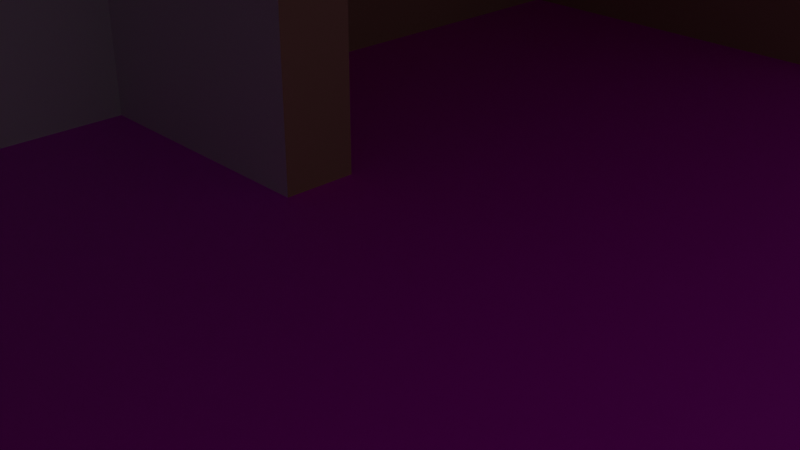 # Source: house.blend  (saved by Blender 2.90.8; exported with 4.5.12 LTS)
import bpy
from mathutils import Matrix  # noqa: F401  (used for matrix-valued properties, if any)

bpy.ops.wm.read_factory_settings(use_empty=True)
scene = bpy.context.scene
scene.name = 'Scene'

# ---- collections
col_collection = bpy.data.collections.new('Collection'); scene.collection.children.link(col_collection)

# ---- images (referenced by path relative to the original .blend; pixels are not part of the script)
import os
ASSET_DIR = os.environ.get("B2B_ASSET_DIR", "")  # directory of the original .blend (textures are referenced by path, not embedded)
HERE = os.path.dirname(os.path.abspath(__file__))  # packed textures are extracted next to this script under _unpacked/

def load_image(name, relpath, width, height, colorspace="sRGB"):
    """Load a texture the original file referenced (path relative to the .blend, or extracted next to this script)."""
    p = next((c for c in (os.path.join(HERE, relpath), os.path.join(ASSET_DIR, relpath)) if relpath and os.path.exists(c)), "")
    if p:
        img = bpy.data.images.load(p, check_existing=True)
        img.name = name
    else:  # same state as the original file: an image datablock whose file is absent (Cycles renders it pink)
        img = bpy.data.images.new(name, width, height)
        img.source = "FILE"
        img.filepath = "//" + (relpath or name)
    img.colorspace_settings.name = colorspace
    return img
img_hall_floor_texture_jpg = load_image('Hall Floor texture.jpg', 'Hall Floor texture.jpg', 1024, 1024, 'sRGB')
img_kitchen_floor_texture_jpg = load_image('Kitchen Floor texture.jpg', 'Kitchen Floor texture.jpg', 1024, 1024, 'sRGB')

# ---- materials (node trees are filled in below, after node groups)
mat_house_hallwall = bpy.data.materials.new('House_HallWall')
mat_house_hallwall.alpha_threshold = 0.0
mat_house_hallwall.use_transparent_shadow = False
mat_house_hallwall.line_color = (0.0, 0.0, 0.0, 1.0)
mat_house_roof = bpy.data.materials.new('House_Roof')
mat_house_roof.use_transparent_shadow = False
mat_house_hallfloor = bpy.data.materials.new('House_HallFloor')
mat_house_hallfloor.use_transparent_shadow = False
mat_house_kitchenfloor = bpy.data.materials.new('House_KitchenFloor')
mat_house_kitchenfloor.use_transparent_shadow = False
mat_house_kitchenwall = bpy.data.materials.new('House_KitchenWall')
mat_house_kitchenwall.use_transparent_shadow = False

# ---- material node trees
mat_house_hallwall.use_nodes = True; mat_house_hallwall.node_tree.nodes.clear()
_N = mat_house_hallwall.node_tree.nodes; _L = mat_house_hallwall.node_tree.links
n0 = _N.new('ShaderNodeOutputMaterial'); n0.name = 'Material Output'; n0.location = (300, 300)
n1 = _N.new('ShaderNodeBsdfPrincipled'); n1.name = 'Principled BSDF'; n1.location = (10, 300)
n1.distribution = 'GGX'
n1.subsurface_method = 'BURLEY'
n1.inputs[0].default_value = (0.5122, 0.2858, 0.1907, 1.0)
n1.inputs[2].default_value = 0.4
n1.inputs[3].default_value = 1.45
n1.inputs[27].default_value = (0.0, 0.0, 0.0, 1.0)
n1.inputs[28].default_value = 1.0
_L.new(n1.outputs[0], n0.inputs[0])
n0.is_active_output = True
mat_house_roof.use_nodes = True; mat_house_roof.node_tree.nodes.clear()
_N = mat_house_roof.node_tree.nodes; _L = mat_house_roof.node_tree.links
n0 = _N.new('ShaderNodeBsdfPrincipled'); n0.name = 'Principled BSDF'; n0.location = (10, 300)
n0.distribution = 'GGX'
n0.subsurface_method = 'BURLEY'
n0.inputs[0].default_value = (0.7024, 0.7024, 0.7024, 1.0)
n0.inputs[3].default_value = 1.45
n0.inputs[27].default_value = (0.0, 0.0, 0.0, 1.0)
n0.inputs[28].default_value = 1.0
n1 = _N.new('ShaderNodeOutputMaterial'); n1.name = 'Material Output'; n1.location = (300, 300)
_L.new(n0.outputs[0], n1.inputs[0])
n1.is_active_output = True
mat_house_hallfloor.use_nodes = True; mat_house_hallfloor.node_tree.nodes.clear()
_N = mat_house_hallfloor.node_tree.nodes; _L = mat_house_hallfloor.node_tree.links
n0 = _N.new('ShaderNodeBsdfPrincipled'); n0.name = 'Principled BSDF'; n0.location = (10, 300)
n0.distribution = 'GGX'
n0.subsurface_method = 'BURLEY'
n0.inputs[3].default_value = 1.45
n0.inputs[27].default_value = (0.0, 0.0, 0.0, 1.0)
n0.inputs[28].default_value = 1.0
n1 = _N.new('ShaderNodeOutputMaterial'); n1.name = 'Material Output'; n1.location = (300, 300)
n2 = _N.new('ShaderNodeTexImage'); n2.name = 'Imagen'; n2.location = (-280, 275)
n2.image = img_hall_floor_texture_jpg
_L.new(n0.outputs[0], n1.inputs[0])
_L.new(n2.outputs[0], n0.inputs[0])
n1.is_active_output = True
mat_house_kitchenfloor.use_nodes = True; mat_house_kitchenfloor.node_tree.nodes.clear()
_N = mat_house_kitchenfloor.node_tree.nodes; _L = mat_house_kitchenfloor.node_tree.links
n0 = _N.new('ShaderNodeBsdfPrincipled'); n0.name = 'Principled BSDF'; n0.location = (10, 300)
n0.distribution = 'GGX'
n0.subsurface_method = 'BURLEY'
n0.inputs[3].default_value = 1.45
n0.inputs[27].default_value = (0.0, 0.0, 0.0, 1.0)
n0.inputs[28].default_value = 1.0
n1 = _N.new('ShaderNodeOutputMaterial'); n1.name = 'Material Output'; n1.location = (300, 300)
n2 = _N.new('ShaderNodeTexImage'); n2.name = 'Imagen'; n2.location = (-280, 275)
n2.image = img_kitchen_floor_texture_jpg
_L.new(n0.outputs[0], n1.inputs[0])
_L.new(n2.outputs[0], n0.inputs[0])
n1.is_active_output = True
mat_house_kitchenwall.use_nodes = True; mat_house_kitchenwall.node_tree.nodes.clear()
_N = mat_house_kitchenwall.node_tree.nodes; _L = mat_house_kitchenwall.node_tree.links
n0 = _N.new('ShaderNodeBsdfPrincipled'); n0.name = 'Principled BSDF'; n0.location = (10, 300)
n0.distribution = 'GGX'
n0.subsurface_method = 'BURLEY'
n0.inputs[3].default_value = 1.45
n0.inputs[27].default_value = (0.0, 0.0, 0.0, 1.0)
n0.inputs[28].default_value = 1.0
n1 = _N.new('ShaderNodeOutputMaterial'); n1.name = 'Material Output'; n1.location = (300, 300)
_L.new(n0.outputs[0], n1.inputs[0])
n1.is_active_output = True

# ---- world
world_world = bpy.data.worlds.new('World'); scene.world = world_world
world_world.use_nodes = True; world_world.node_tree.nodes.clear()
_N = world_world.node_tree.nodes; _L = world_world.node_tree.links
n0 = _N.new('ShaderNodeOutputWorld'); n0.name = 'World Output'; n0.location = (300, 300)
n1 = _N.new('ShaderNodeBackground'); n1.name = 'Background'; n1.location = (10, 300)
n1.inputs[0].default_value = (0.05088, 0.05088, 0.05088, 1.0)
_L.new(n1.outputs[0], n0.inputs[0])
n0.is_active_output = True
world_world.color = (0.05088, 0.05088, 0.05088)
world_world.use_sun_shadow = False
world_world.sun_shadow_jitter_overblur = 0.0

# ---- cameras
cam_camera = bpy.data.cameras.new('Camera')
cam_camera.clip_end = 100.0
cam_camera.ortho_scale = 7.314

# ---- lights
light_light = bpy.data.lights.new('Light', 'POINT')
light_light.transmission_factor = 0.0
light_light.energy = 1000.0
light_light.shadow_soft_size = 0.1
light_light.shadow_maximum_resolution = 0.006
light_light.use_absolute_resolution = True

# ---- meshes
me_cube = bpy.data.meshes.new('Cube')
me_cube.from_pydata([(5.613, 7.665, 5.221), (5.613, 7.665, -0.05847), (5.613, -9.0, 5.221), (5.613, -9.0, -0.05847), (-4.661, 7.665, 5.221), (-4.661, 7.665, -0.05847), (-4.661, -9.0, 5.221), (-4.661, -9.0, -0.05847), (-4.661, 0.4651, -0.05847), (-4.661, -0.4346, -0.05847), (5.613, 0.4651, 5.221), (5.613, -0.4346, 5.221), (-4.661, -0.4346, 5.221), (-4.661, 0.4651, 5.221), (5.613, -0.4346, -0.05847), (5.613, 0.4651, -0.05847), (-1.27, -0.4346, -0.05847), (-1.27, 0.4651, -0.05847), (-1.27, -0.4346, 5.221), (-1.27, 0.4651, 5.221), (1.128, 7.665, -0.05847), (1.128, 7.665, 5.221), (0.8224, -9.0, -0.05847), (0.8224, -9.0, 5.221), (5.613, -12.42, 5.221), (5.613, -12.42, -0.05847), (0.8224, -12.42, -0.05847), (0.8224, -12.42, 5.221), (5.613, 12.29, 5.221), (5.613, 12.29, -0.05847), (1.128, 12.29, 5.221), (1.128, 12.29, -0.05847)], [], [(11, 2, 23, 6, 12, 18), (23, 2, 24, 27), (8, 5, 4, 13), (9, 7, 22, 3, 14, 16), (5, 20, 21, 4), (5, 8, 17, 15, 1, 20), (17, 8, 13, 19), (7, 9, 12, 6), (16, 17, 19, 18), (0, 10, 19, 13, 4, 21), (10, 11, 18, 19), (17, 16, 14, 15), (9, 16, 18, 12), (25, 26, 27, 24), (21, 20, 31, 30), (23, 22, 7, 6), (3, 22, 26, 25), (22, 23, 27, 26), (30, 31, 29, 28), (0, 21, 30, 28), (20, 1, 29, 31)])
me_cube.polygons.foreach_set('material_index', [1, 1, 0, 3, 0, 2, 0, 4, 0, 1, 1, 2, 4, 0, 0, 4, 2, 0, 0, 1, 2])
_uv = me_cube.uv_layers.new(name='UVMap')
_uv.uv.foreach_set('vector', [0.625, 0.5968, 0.625, 0.5, 0.7185, 0.5, 0.875, 0.5, 0.875, 0.5968, 0.7709, 0.5968, 0.7185, 0.5, 0.625, 0.5, 0.625, 0.5, 0.7185, 0.5, 0.375, 0.06987, 0.375, 0.0, 0.625, 0.0, 0.625, 0.06987, -2.093, 0.183, 0.2638, -2.176, 1.774, -0.6671, 3.093, 0.6508, 0.7362, 3.009, -1.159, 1.116, 0.375, 0.5, 0.375, 0.3116, 0.625, 0.3205, 0.625, 0.5, -0.3776, -2.823, 3.117, -2.823, 3.117, -1.178, 3.117, 2.163, -0.3776, 2.163, -0.3776, -0.0137, 0.2411, 0.6801, 0.125, 0.6801, 0.875, 0.6801, 0.7712, 0.6801, 0.375, 0.25, 0.375, 0.1532, 0.625, 0.1532, 0.625, 0.25, 0.2403, 0.5968, 0.2411, 0.6801, 0.7712, 0.6801, 0.7709, 0.5968, 0.625, 0.75, 0.625, 0.6801, 0.7712, 0.6801, 0.875, 0.6801, 0.875, 0.75, 0.6955, 0.75, 0.625, 0.6801, 0.625, 0.5968, 0.7709, 0.5968, 0.7712, 0.6801, 3.117, -1.178, 3.553, -1.178, 3.553, 2.163, 3.117, 2.163, 0.125, 0.5968, 0.2403, 0.5968, 0.7709, 0.5968, 0.875, 0.5968, 0.375, 1.0, 0.375, 0.9077, 0.625, 0.9065, 0.625, 1.0, 0.625, 0.3205, 0.375, 0.3116, 0.375, 0.3116, 0.625, 0.3205, 0.625, 0.9065, 0.375, 0.9077, 0.375, 0.75, 0.625, 0.75, -2.624, 2.165, -0.2987, 2.165, -0.2987, 3.823, -2.624, 3.823, 0.375, 0.9077, 0.625, 0.9065, 0.625, 0.9065, 0.375, 0.9077, 0.625, 0.3205, 0.375, 0.3116, 0.375, 0.25, 0.625, 0.25, 0.625, 0.75, 0.6955, 0.75, 0.6955, 0.75, 0.625, 0.75, -0.3776, -0.0137, -0.3776, 2.163, -2.624, 2.163, -2.624, -0.0137])
me_cube.materials.append(mat_house_hallwall)
me_cube.materials.append(mat_house_roof)
me_cube.materials.append(mat_house_hallfloor)
me_cube.materials.append(mat_house_kitchenfloor)
me_cube.materials.append(mat_house_kitchenwall)
me_cube.use_remesh_preserve_volume = False
me_cube.use_remesh_preserve_attributes = False
me_cube.use_mirror_vertex_groups = False
me_cube.update()

# ---- objects
ob_cube = bpy.data.objects.new('Cube', me_cube)
ob_light = bpy.data.objects.new('Light', light_light)
ob_camera = bpy.data.objects.new('Camera', cam_camera)

# ---- transforms, parenting, visibility, modifiers, constraints
ob_cube.location = (0.0, 0.0, 0.0)
ob_cube.lock_rotations_4d = False
ob_cube.empty_display_type = 'ARROWS'
ob_cube.lineart.crease_threshold = 0.0
ob_light.location = (4.076, 1.005, 5.904)
ob_light.rotation_euler = (0.6503, 0.05522, 1.866)
ob_light.lock_rotations_4d = False
ob_light.empty_display_type = 'ARROWS'
ob_light.color = (0.0, 0.0, 0.0, 0.0)
ob_light.lineart.crease_threshold = 0.0
ob_camera.location = (7.359, -6.926, 4.958)
ob_camera.rotation_euler = (1.109, 0.0, 0.8149)
ob_camera.lock_rotations_4d = False
ob_camera.empty_display_type = 'ARROWS'
ob_camera.color = (0.0, 0.0, 0.0, 0.0)
ob_camera.display_type = 'WIRE'
ob_camera.lineart.crease_threshold = 0.0

# ---- collection membership
col_collection.objects.link(ob_cube)
col_collection.objects.link(ob_light)
col_collection.objects.link(ob_camera)

# ---- scene / render settings (as saved in the file)
scene.camera = ob_camera
scene.frame_start = 1; scene.frame_end = 250; scene.frame_set(1)
scene.render.engine = 'BLENDER_EEVEE_NEXT'
scene.cycles.use_denoising = False
scene.cycles.samples = 128
scene.cycles.sampling_pattern = 'TABULATED_SOBOL'
scene.cycles.use_adaptive_sampling = False
scene.cycles.use_light_tree = False
scene.view_settings.view_transform = 'Filmic'
bpy.context.view_layer.update()
